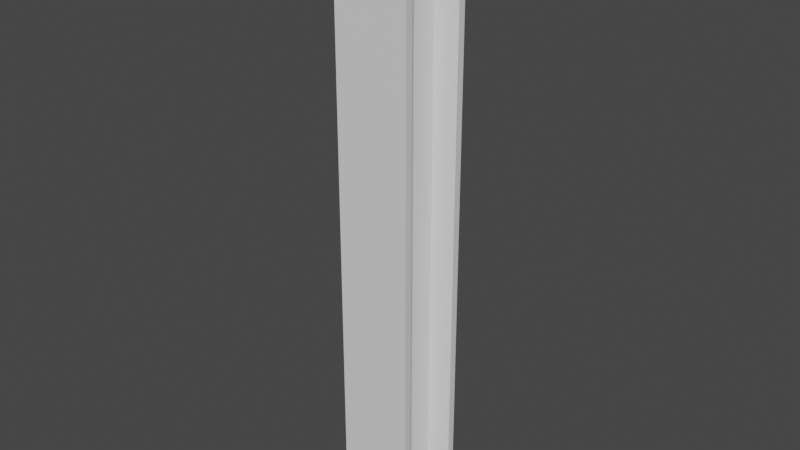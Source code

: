# Source: Beam_08.blend  (saved by Blender 3.0.42; exported with 4.5.12 LTS)
import bpy
from mathutils import Matrix  # noqa: F401  (used for matrix-valued properties, if any)

bpy.ops.wm.read_factory_settings(use_empty=True)
scene = bpy.context.scene
scene.name = 'Scene'

# ---- collections
col_beam_08 = bpy.data.collections.new('Beam_08'); scene.collection.children.link(col_beam_08)

# ---- materials (node trees are filled in below, after node groups)
mat_material = bpy.data.materials.new('Material')
mat_material.alpha_threshold = 0.0
mat_material.use_transparent_shadow = False
mat_material.line_color = (0.0, 0.0, 0.0, 1.0)

# ---- material node trees
mat_material.use_nodes = True; mat_material.node_tree.nodes.clear()
_N = mat_material.node_tree.nodes; _L = mat_material.node_tree.links
n0 = _N.new('ShaderNodeOutputMaterial'); n0.name = 'Material Output'; n0.location = (300, 300)
n1 = _N.new('ShaderNodeBsdfPrincipled'); n1.name = 'Principled BSDF'; n1.location = (10, 300)
n1.distribution = 'GGX'
n1.subsurface_method = 'RANDOM_WALK_SKIN'
n1.inputs[2].default_value = 0.4
n1.inputs[3].default_value = 1.45
n1.inputs[27].default_value = (0.0, 0.0, 0.0, 1.0)
n1.inputs[28].default_value = 1.0
_L.new(n1.outputs[0], n0.inputs[0])
n0.is_active_output = True

# ---- world
world_world = bpy.data.worlds.new('World'); scene.world = world_world
world_world.use_nodes = True; world_world.node_tree.nodes.clear()
_N = world_world.node_tree.nodes; _L = world_world.node_tree.links
n0 = _N.new('ShaderNodeOutputWorld'); n0.name = 'World Output'; n0.location = (300, 300)
n1 = _N.new('ShaderNodeBackground'); n1.name = 'Background'; n1.location = (10, 300)
n1.inputs[0].default_value = (0.05088, 0.05088, 0.05088, 1.0)
_L.new(n1.outputs[0], n0.inputs[0])
n0.is_active_output = True
world_world.color = (0.05088, 0.05088, 0.05088)
world_world.use_sun_shadow = False
world_world.sun_shadow_jitter_overblur = 0.0

# ---- meshes
me_cube = bpy.data.meshes.new('Cube')
me_cube.from_pydata([(0.5, 0.5, 4.0), (0.2, 0.35, 4.0), (0.5, 0.4, 4.0), (0.15, 0.0, 4.0), (-0.5, 0.5, 4.0), (-0.2, 0.35, 4.0), (-0.5, 0.4, 4.0), (-0.15, 0.0, 4.0), (0.5, -0.5, 4.0), (0.2, -0.35, 4.0), (0.5, -0.4, 4.0), (-0.5, -0.5, 4.0), (-0.2, -0.35, 4.0), (-0.5, -0.4, 4.0), (0.5, 0.5, -4.0), (0.2, 0.35, -4.0), (0.5, 0.4, -4.0), (0.15, 0.0, -4.0), (-0.5, 0.5, -4.0), (-0.2, 0.35, -4.0), (-0.5, 0.4, -4.0), (-0.15, 0.0, -4.0), (0.5, -0.5, -4.0), (0.2, -0.35, -4.0), (0.5, -0.4, -4.0), (-0.5, -0.5, -4.0), (-0.2, -0.35, -4.0), (-0.5, -0.4, -4.0)], [], [(19, 5, 6, 20), (16, 14, 0, 2), (25, 22, 8, 11), (3, 1, 2, 0, 4, 6, 5, 7, 12, 13, 11, 8, 10, 9), (24, 10, 8, 22), (21, 26, 12, 7), (15, 16, 2, 1), (17, 3, 9, 23), (21, 7, 5, 19), (23, 9, 10, 24), (17, 15, 1, 3), (20, 6, 4, 18), (17, 23, 24, 22, 25, 27, 26, 21, 19, 20, 18, 14, 16, 15), (4, 0, 14, 18), (27, 25, 11, 13), (26, 27, 13, 12)])
_uv = me_cube.uv_layers.new(name='UVMap')
_uv.uv.foreach_set('vector', [0.0, 0.0, 0.0, 0.0, 0.0, 0.0, 0.0, 0.0, 0.0, 0.0, 0.0, 0.0, 0.0, 0.0, 0.0, 0.0, 0.0, 0.0, 0.0, 0.0, 0.0, 0.0, 0.0, 0.0, 0.0, 0.0, 0.0, 0.0, 0.0, 0.0, 0.0, 0.0, 0.0, 0.0, 0.0, 0.0, 0.0, 0.0, 0.0, 0.0, 0.0, 0.0, 0.0, 0.0, 0.0, 0.0, 0.0, 0.0, 0.0, 0.0, 0.0, 0.0, 0.0, 0.0, 0.0, 0.0, 0.0, 0.0, 0.0, 0.0, 0.0, 0.0, 0.0, 0.0, 0.0, 0.0, 0.0, 0.0, 0.0, 0.0, 0.0, 0.0, 0.0, 0.0, 0.0, 0.0, 0.0, 0.0, 0.0, 0.0, 0.0, 0.0, 0.0, 0.0, 0.0, 0.0, 0.0, 0.0, 0.0, 0.0, 0.0, 0.0, 0.0, 0.0, 0.0, 0.0, 0.0, 0.0, 0.0, 0.0, 0.0, 0.0, 0.0, 0.0, 0.0, 0.0, 0.0, 0.0, 0.0, 0.0, 0.0, 0.0, 0.0, 0.0, 0.0, 0.0, 0.0, 0.0, 0.0, 0.0, 0.0, 0.0, 0.0, 0.0, 0.0, 0.0, 0.0, 0.0, 0.0, 0.0, 0.0, 0.0, 0.0, 0.0, 0.0, 0.0, 0.0, 0.0, 0.0, 0.0, 0.0, 0.0, 0.0, 0.0, 0.0, 0.0, 0.0, 0.0, 0.0, 0.0, 0.0, 0.0, 0.0, 0.0, 0.0, 0.0, 0.0, 0.0, 0.0, 0.0, 0.0, 0.0, 0.0, 0.0, 0.0, 0.0, 0.0, 0.0])
me_cube.materials.append(mat_material)
me_cube.use_remesh_preserve_volume = False
me_cube.use_remesh_preserve_attributes = False
me_cube.use_mirror_vertex_groups = False
me_cube.update()

# ---- objects
ob_beam_08 = bpy.data.objects.new('Beam_08', me_cube)

# ---- transforms, parenting, visibility, modifiers, constraints
ob_beam_08.location = (0.0, 0.0, 0.0)
ob_beam_08.lock_rotations_4d = False
ob_beam_08.empty_display_type = 'ARROWS'
ob_beam_08.lineart.crease_threshold = 0.0

# ---- collection membership
col_beam_08.objects.link(ob_beam_08)

# ---- scene / render settings (as saved in the file)
scene.frame_start = 1; scene.frame_end = 250; scene.frame_set(1)
scene.render.engine = 'BLENDER_EEVEE_NEXT'
scene.cycles.sampling_pattern = 'TABULATED_SOBOL'
scene.cycles.use_light_tree = False
scene.view_settings.view_transform = 'Filmic'
bpy.context.view_layer.update()

# ---- added for rendering (the .blend has no active camera and no usable light): camera, sun
cam_auto = bpy.data.cameras.new('AutoCamera')
cam_auto.lens = 50.0
cam_auto.sensor_width = 36.0
cam_auto.clip_end = 1000.0
ob_auto_camera = bpy.data.objects.new('AutoCamera', cam_auto)
scene.collection.objects.link(ob_auto_camera)
ob_auto_camera.location = (7.51656, -9.01987, 6.01325)
ob_auto_camera.rotation_euler = (1.09748, -7.21219e-08, 0.694738)
scene.camera = ob_auto_camera
light_auto_sun = bpy.data.lights.new('AutoSun', 'SUN')
light_auto_sun.energy = 3.0
light_auto_sun.angle = 0.0523599
ob_auto_sun = bpy.data.objects.new('AutoSun', light_auto_sun)
scene.collection.objects.link(ob_auto_sun)
ob_auto_sun.rotation_euler = (0.872665, 0.174533, 0.523599)
bpy.context.view_layer.update()
